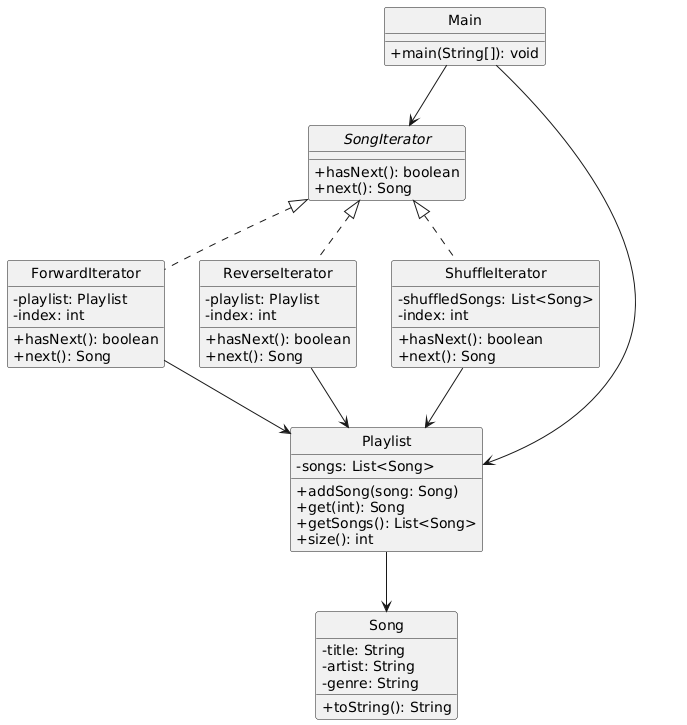

The diagram above was rendered by PlantUML. Its source (embedded in the PNG):
@startuml
skinparam style strictuml
skinparam classAttributeIconSize 0

' === Interfaces and Data ===
interface SongIterator {
    +hasNext(): boolean
    +next(): Song
}

class Song {
    -title: String
    -artist: String
    -genre: String
    +toString(): String
}

class Playlist {
    -songs: List<Song>
    +addSong(song: Song)
    +get(int): Song
    +getSongs(): List<Song>
    +size(): int
}

' === Iterators ===
class ForwardIterator {
    -playlist: Playlist
    -index: int
    +hasNext(): boolean
    +next(): Song
}

class ReverseIterator {
    -playlist: Playlist
    -index: int
    +hasNext(): boolean
    +next(): Song
}

class ShuffleIterator {
    -shuffledSongs: List<Song>
    -index: int
    +hasNext(): boolean
    +next(): Song
}

' === Main Driver ===
class Main {
    +main(String[]): void
}

' === Relationships ===
SongIterator <|.. ForwardIterator
SongIterator <|.. ReverseIterator
SongIterator <|.. ShuffleIterator

ForwardIterator --> Playlist
ReverseIterator --> Playlist
ShuffleIterator --> Playlist
Playlist --> Song
Main --> Playlist
Main --> SongIterator
@enduml